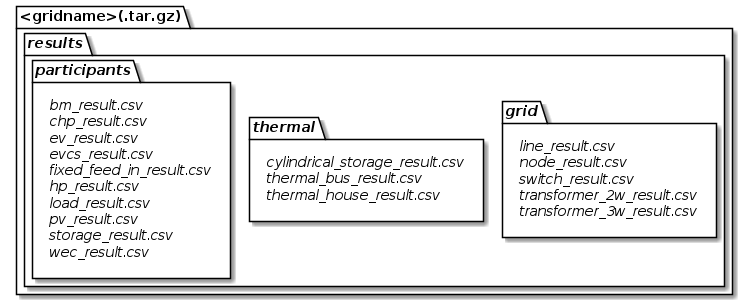

The diagram above was rendered by PlantUML. Its source (embedded in the PNG):
@startuml

package <gridname>(.tar.gz) {
    package //results// {
        package //grid// {
            label "//line_result.csv//\n//node_result.csv//\n//switch_result.csv//\n//transformer_2w_result.csv//\n//transformer_3w_result.csv//"
        }
        package "//thermal//" {
            label "//cylindrical_storage_result.csv//\n//thermal_bus_result.csv//\n//thermal_house_result.csv//"
        }
        package "//participants//" {
            label "//bm_result.csv//\n//chp_result.csv//\n//ev_result.csv//\n//evcs_result.csv//\n//fixed_feed_in_result.csv//\n//hp_result.csv//\n//load_result.csv//\n//pv_result.csv//\n//storage_result.csv//\n//wec_result.csv//"
        }
    }
}

@enduml